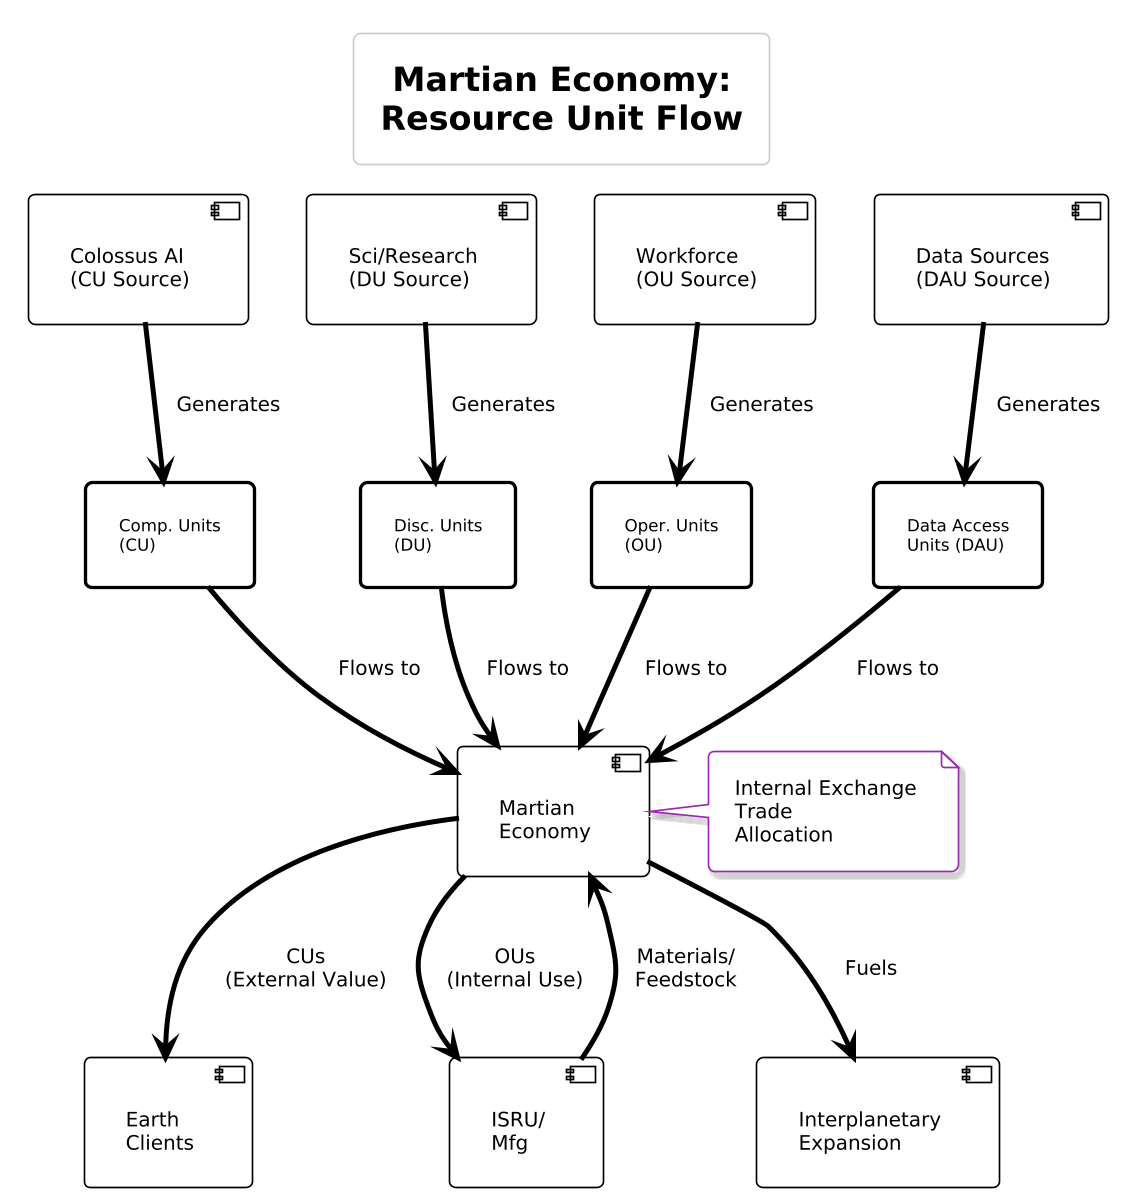

The diagram above was rendered by PlantUML. Its source (embedded in the PNG):
@startuml
!theme materia-outline
scale 1.6

skinparam defaultFontColor black
skinparam backgroundColor white


scale 1.6

skinparam defaultFontColor black
skinparam backgroundColor white



title "Martian Economy:\nResource Unit Flow"

skinparam rectangle {
  BorderColor black
  FontColor black
  shadowing 0
  FontSize 10
}
skinparam component {
  BorderColor black
  FontColor black
  shadowing 0
  FontSize 12
}
skinparam arrow {
  Color black
}

component "Colossus AI\n(CU Source)" as Colossus
component "Sci/Research\n(DU Source)" as Science
component "Workforce\n(OU Source)" as Workforce
component "Data Sources\n(DAU Source)" as DataSources

rectangle "Comp. Units\n(CU)" as CU
rectangle "Disc. Units\n(DU)" as DU
rectangle "Oper. Units\n(OU)" as OU
rectangle "Data Access\nUnits (DAU)" as DAU

component "Martian\nEconomy" as Economy

component "Earth\nClients" as EarthClients
component "ISRU/\nMfg" as ISRUMfg
component "Interplanetary\nExpansion" as Expansion


Colossus --> CU : "Generates"
Science --> DU : "Generates"
Workforce --> OU : "Generates"
DataSources --> DAU : "Generates"

CU --> Economy : "Flows to"
DU --> Economy : "Flows to"
OU --> Economy : "Flows to"
DAU --> Economy : "Flows to"

Economy --> EarthClients : "CUs\n(External Value)"
Economy --> ISRUMfg : "OUs\n(Internal Use)"
Economy --> Expansion : "Fuels"

ISRUMfg --> Economy : "Materials/\nFeedstock"

note right of Economy
  Internal Exchange
  Trade
  Allocation
end note
@enduml